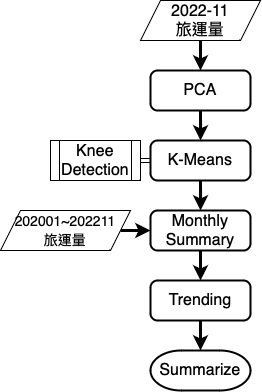

The diagram above was exported from draw.io. Its source (the exported page's mxGraphModel, read from the mxfile embedded in the PNG):
<mxGraphModel dx="921" dy="514" grid="1" gridSize="10" guides="1" tooltips="1" connect="1" arrows="1" fold="1" page="1" pageScale="1" pageWidth="850" pageHeight="1100" math="0" shadow="0">
  <root>
    <mxCell id="0" />
    <mxCell id="1" parent="0" />
    <mxCell id="TD8MWgCbVxY8fu3Mfr3K-5" style="edgeStyle=orthogonalEdgeStyle;rounded=0;orthogonalLoop=1;jettySize=auto;html=1;exitX=0.5;exitY=1;exitDx=0;exitDy=0;fontSize=16;entryX=0.5;entryY=0;entryDx=0;entryDy=0;strokeWidth=3;" parent="1" source="TD8MWgCbVxY8fu3Mfr3K-1" target="nKXhfm_HUB2C7bqk-TNo-1" edge="1">
      <mxGeometry relative="1" as="geometry">
        <mxPoint x="250" y="170" as="targetPoint" />
      </mxGeometry>
    </mxCell>
    <mxCell id="TD8MWgCbVxY8fu3Mfr3K-1" value="2022-11&lt;br style=&quot;font-size: 16px;&quot;&gt;旅運量" style="shape=parallelogram;perimeter=parallelogramPerimeter;whiteSpace=wrap;html=1;fixedSize=1;fontSize=16;" parent="1" vertex="1">
      <mxGeometry x="190" y="50" width="120" height="40" as="geometry" />
    </mxCell>
    <mxCell id="TD8MWgCbVxY8fu3Mfr3K-4" style="edgeStyle=orthogonalEdgeStyle;rounded=0;orthogonalLoop=1;jettySize=auto;html=1;exitX=1;exitY=0.5;exitDx=0;exitDy=0;entryX=0;entryY=0.5;entryDx=0;entryDy=0;fontSize=16;shape=link;" parent="1" source="TD8MWgCbVxY8fu3Mfr3K-3" target="TD8MWgCbVxY8fu3Mfr3K-6" edge="1">
      <mxGeometry relative="1" as="geometry">
        <mxPoint x="310" y="200" as="targetPoint" />
      </mxGeometry>
    </mxCell>
    <mxCell id="TD8MWgCbVxY8fu3Mfr3K-3" value="Knee&lt;br&gt;Detection" style="shape=process;whiteSpace=wrap;html=1;backgroundOutline=1;fontSize=16;" parent="1" vertex="1">
      <mxGeometry x="100" y="190" width="90" height="40" as="geometry" />
    </mxCell>
    <mxCell id="TD8MWgCbVxY8fu3Mfr3K-8" style="edgeStyle=orthogonalEdgeStyle;rounded=0;orthogonalLoop=1;jettySize=auto;html=1;exitX=0.5;exitY=1;exitDx=0;exitDy=0;fontSize=16;strokeWidth=3;" parent="1" source="TD8MWgCbVxY8fu3Mfr3K-6" target="TD8MWgCbVxY8fu3Mfr3K-14" edge="1">
      <mxGeometry relative="1" as="geometry">
        <mxPoint x="250" y="270" as="targetPoint" />
      </mxGeometry>
    </mxCell>
    <mxCell id="TD8MWgCbVxY8fu3Mfr3K-6" value="K-Means" style="rounded=1;whiteSpace=wrap;html=1;absoluteArcSize=1;arcSize=14;strokeWidth=2;fontSize=16;" parent="1" vertex="1">
      <mxGeometry x="200" y="190" width="100" height="40" as="geometry" />
    </mxCell>
    <mxCell id="nKXhfm_HUB2C7bqk-TNo-4" style="edgeStyle=orthogonalEdgeStyle;rounded=0;orthogonalLoop=1;jettySize=auto;html=1;exitX=1;exitY=0.5;exitDx=0;exitDy=0;entryX=0;entryY=0.5;entryDx=0;entryDy=0;strokeWidth=3;fontSize=14;" edge="1" parent="1" source="TD8MWgCbVxY8fu3Mfr3K-12" target="TD8MWgCbVxY8fu3Mfr3K-14">
      <mxGeometry relative="1" as="geometry" />
    </mxCell>
    <mxCell id="TD8MWgCbVxY8fu3Mfr3K-12" value="&lt;font style=&quot;font-size: 14px;&quot;&gt;202001~202211&lt;br&gt;旅運量&lt;/font&gt;" style="shape=parallelogram;perimeter=parallelogramPerimeter;whiteSpace=wrap;html=1;fixedSize=1;fontSize=16;" parent="1" vertex="1">
      <mxGeometry x="50" y="260" width="130" height="40" as="geometry" />
    </mxCell>
    <mxCell id="nKXhfm_HUB2C7bqk-TNo-5" style="edgeStyle=orthogonalEdgeStyle;rounded=0;orthogonalLoop=1;jettySize=auto;html=1;exitX=0.5;exitY=1;exitDx=0;exitDy=0;entryX=0.5;entryY=0;entryDx=0;entryDy=0;strokeWidth=3;fontSize=14;" edge="1" parent="1" source="TD8MWgCbVxY8fu3Mfr3K-14" target="TD8MWgCbVxY8fu3Mfr3K-15">
      <mxGeometry relative="1" as="geometry" />
    </mxCell>
    <mxCell id="TD8MWgCbVxY8fu3Mfr3K-14" value="Monthly&lt;br&gt;Summary" style="rounded=1;whiteSpace=wrap;html=1;absoluteArcSize=1;arcSize=14;strokeWidth=2;fontSize=16;" parent="1" vertex="1">
      <mxGeometry x="200" y="260" width="100" height="40" as="geometry" />
    </mxCell>
    <mxCell id="nKXhfm_HUB2C7bqk-TNo-6" style="edgeStyle=orthogonalEdgeStyle;rounded=0;orthogonalLoop=1;jettySize=auto;html=1;exitX=0.5;exitY=1;exitDx=0;exitDy=0;entryX=0.5;entryY=0;entryDx=0;entryDy=0;entryPerimeter=0;strokeWidth=3;fontSize=14;" edge="1" parent="1" source="TD8MWgCbVxY8fu3Mfr3K-15" target="TD8MWgCbVxY8fu3Mfr3K-26">
      <mxGeometry relative="1" as="geometry" />
    </mxCell>
    <mxCell id="TD8MWgCbVxY8fu3Mfr3K-15" value="Trending" style="rounded=1;whiteSpace=wrap;html=1;absoluteArcSize=1;arcSize=14;strokeWidth=2;fontSize=16;" parent="1" vertex="1">
      <mxGeometry x="200" y="330" width="100" height="40" as="geometry" />
    </mxCell>
    <mxCell id="TD8MWgCbVxY8fu3Mfr3K-26" value="Summarize" style="strokeWidth=2;html=1;shape=mxgraph.flowchart.terminator;whiteSpace=wrap;fontSize=16;" parent="1" vertex="1">
      <mxGeometry x="200" y="400" width="100" height="40" as="geometry" />
    </mxCell>
    <mxCell id="nKXhfm_HUB2C7bqk-TNo-2" style="edgeStyle=orthogonalEdgeStyle;rounded=0;orthogonalLoop=1;jettySize=auto;html=1;exitX=0.5;exitY=1;exitDx=0;exitDy=0;strokeWidth=3;" edge="1" parent="1" source="nKXhfm_HUB2C7bqk-TNo-1" target="TD8MWgCbVxY8fu3Mfr3K-6">
      <mxGeometry relative="1" as="geometry" />
    </mxCell>
    <mxCell id="nKXhfm_HUB2C7bqk-TNo-1" value="PCA" style="rounded=1;whiteSpace=wrap;html=1;absoluteArcSize=1;arcSize=14;strokeWidth=2;fontSize=16;" vertex="1" parent="1">
      <mxGeometry x="200" y="120" width="100" height="40" as="geometry" />
    </mxCell>
  </root>
</mxGraphModel>